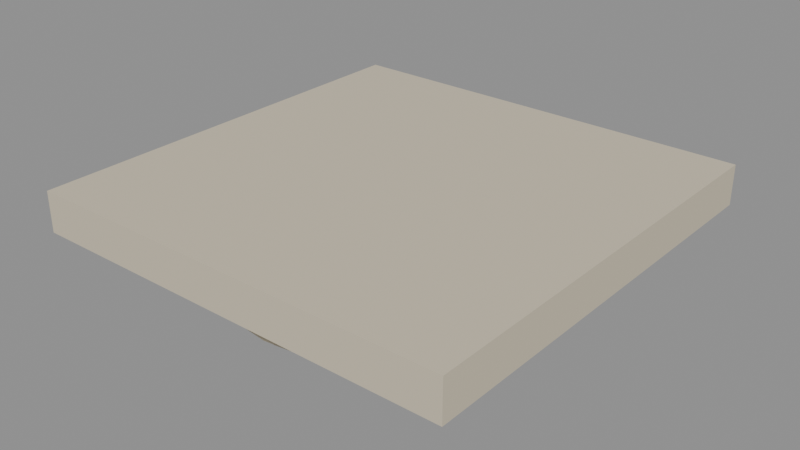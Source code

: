 # Source: waterfront-capital.lod0.blend  (saved by Blender 4.3.34; exported with 4.5.12 LTS)
import bpy
from mathutils import Matrix  # noqa: F401  (used for matrix-valued properties, if any)

bpy.ops.wm.read_factory_settings(use_empty=True)
scene = bpy.context.scene
scene.name = 'Scene'

# ---- materials (node trees are filled in below, after node groups)
mat_landmark_sandstone = bpy.data.materials.new('landmark-sandstone')
mat_landmark_sandstone.use_backface_culling = True

# ---- material node trees
mat_landmark_sandstone.use_nodes = True; mat_landmark_sandstone.node_tree.nodes.clear()
_N = mat_landmark_sandstone.node_tree.nodes; _L = mat_landmark_sandstone.node_tree.links
n0 = _N.new('ShaderNodeBsdfPrincipled'); n0.name = 'Principled BSDF'; n0.location = (10, 300)
n0.inputs[0].default_value = (0.64, 0.57, 0.43, 1.0)
n0.inputs[2].default_value = 0.79
n1 = _N.new('ShaderNodeOutputMaterial'); n1.name = 'Material Output'; n1.location = (300, 300)
_L.new(n0.outputs[0], n1.inputs[0])
n1.is_active_output = True

# ---- meshes
me_capital_necking = bpy.data.meshes.new('capital-necking')
me_capital_necking.from_pydata([(0.6, 0.0, 0.0), (0.5796, -0.1553, 0.0), (0.5196, -0.3, 0.0), (0.4243, -0.4243, 0.0), (0.3, -0.5196, 0.0), (0.1553, -0.5796, 0.0), (3.674e-17, -0.6, 0.0), (-0.1553, -0.5796, 0.0), (-0.3, -0.5196, 0.0), (-0.4243, -0.4243, 0.0), (-0.5196, -0.3, 0.0), (-0.5796, -0.1553, 0.0), (-0.6, -7.348e-17, 0.0), (-0.5796, 0.1553, 0.0), (-0.5196, 0.3, 0.0), (-0.4243, 0.4243, 0.0), (-0.3, 0.5196, 0.0), (-0.1553, 0.5796, 0.0), (-1.102e-16, 0.6, 0.0), (0.1553, 0.5796, 0.0), (0.3, 0.5196, 0.0), (0.4243, 0.4243, 0.0), (0.5196, 0.3, 0.0), (0.5796, 0.1553, 0.0), (0.62, 0.0, 0.07), (0.5989, -0.1605, 0.07), (0.5369, -0.31, 0.07), (0.4384, -0.4384, 0.07), (0.31, -0.5369, 0.07), (0.1605, -0.5989, 0.07), (3.796e-17, -0.62, 0.07), (-0.1605, -0.5989, 0.07), (-0.31, -0.5369, 0.07), (-0.4384, -0.4384, 0.07), (-0.5369, -0.31, 0.07), (-0.5989, -0.1605, 0.07), (-0.62, -7.593e-17, 0.07), (-0.5989, 0.1605, 0.07), (-0.5369, 0.31, 0.07), (-0.4384, 0.4384, 0.07), (-0.31, 0.5369, 0.07), (-0.1605, 0.5989, 0.07), (-1.139e-16, 0.62, 0.07), (0.1605, 0.5989, 0.07), (0.31, 0.5369, 0.07), (0.4384, 0.4384, 0.07), (0.5369, 0.31, 0.07), (0.5989, 0.1605, 0.07), (0.72, 0.0, 0.14), (0.6955, -0.1863, 0.14), (0.6235, -0.36, 0.14), (0.5091, -0.5091, 0.14), (0.36, -0.6235, 0.14), (0.1863, -0.6955, 0.14), (4.409e-17, -0.72, 0.14), (-0.1863, -0.6955, 0.14), (-0.36, -0.6235, 0.14), (-0.5091, -0.5091, 0.14), (-0.6235, -0.36, 0.14), (-0.6955, -0.1863, 0.14), (-0.72, -8.817e-17, 0.14), (-0.6955, 0.1863, 0.14), (-0.6235, 0.36, 0.14), (-0.5091, 0.5091, 0.14), (-0.36, 0.6235, 0.14), (-0.1863, 0.6955, 0.14), (-1.323e-16, 0.72, 0.14), (0.1863, 0.6955, 0.14), (0.36, 0.6235, 0.14), (0.5091, 0.5091, 0.14), (0.6235, 0.36, 0.14), (0.6955, 0.1863, 0.14), (0.77, 0.0, 0.2), (0.7438, -0.1993, 0.2), (0.6668, -0.385, 0.2), (0.5445, -0.5445, 0.2), (0.385, -0.6668, 0.2), (0.1993, -0.7438, 0.2), (4.715e-17, -0.77, 0.2), (-0.1993, -0.7438, 0.2), (-0.385, -0.6668, 0.2), (-0.5445, -0.5445, 0.2), (-0.6668, -0.385, 0.2), (-0.7438, -0.1993, 0.2), (-0.77, -9.43e-17, 0.2), (-0.7438, 0.1993, 0.2), (-0.6668, 0.385, 0.2), (-0.5445, 0.5445, 0.2), (-0.385, 0.6668, 0.2), (-0.1993, 0.7438, 0.2), (-1.414e-16, 0.77, 0.2), (0.1993, 0.7438, 0.2), (0.385, 0.6668, 0.2), (0.5445, 0.5445, 0.2), (0.6668, 0.385, 0.2), (0.7438, 0.1993, 0.2)], [], [(23, 0, 1, 2, 3, 4, 5, 6, 7, 8, 9, 10, 11, 12, 13, 14, 15, 16, 17, 18, 19, 20, 21, 22), (72, 95, 94, 93, 92, 91, 90, 89, 88, 87, 86, 85, 84, 83, 82, 81, 80, 79, 78, 77, 76, 75, 74, 73), (0, 24, 25, 1), (1, 25, 26, 2), (2, 26, 27, 3), (3, 27, 28, 4), (4, 28, 29, 5), (5, 29, 30, 6), (6, 30, 31, 7), (7, 31, 32, 8), (8, 32, 33, 9), (9, 33, 34, 10), (10, 34, 35, 11), (11, 35, 36, 12), (12, 36, 37, 13), (13, 37, 38, 14), (14, 38, 39, 15), (15, 39, 40, 16), (16, 40, 41, 17), (17, 41, 42, 18), (18, 42, 43, 19), (19, 43, 44, 20), (20, 44, 45, 21), (21, 45, 46, 22), (22, 46, 47, 23), (23, 47, 24, 0), (24, 48, 49, 25), (25, 49, 50, 26), (26, 50, 51, 27), (27, 51, 52, 28), (28, 52, 53, 29), (29, 53, 54, 30), (30, 54, 55, 31), (31, 55, 56, 32), (32, 56, 57, 33), (33, 57, 58, 34), (34, 58, 59, 35), (35, 59, 60, 36), (36, 60, 61, 37), (37, 61, 62, 38), (38, 62, 63, 39), (39, 63, 64, 40), (40, 64, 65, 41), (41, 65, 66, 42), (42, 66, 67, 43), (43, 67, 68, 44), (44, 68, 69, 45), (45, 69, 70, 46), (46, 70, 71, 47), (47, 71, 48, 24), (48, 72, 73, 49), (49, 73, 74, 50), (50, 74, 75, 51), (51, 75, 76, 52), (52, 76, 77, 53), (53, 77, 78, 54), (54, 78, 79, 55), (55, 79, 80, 56), (56, 80, 81, 57), (57, 81, 82, 58), (58, 82, 83, 59), (59, 83, 84, 60), (60, 84, 85, 61), (61, 85, 86, 62), (62, 86, 87, 63), (63, 87, 88, 64), (64, 88, 89, 65), (65, 89, 90, 66), (66, 90, 91, 67), (67, 91, 92, 68), (68, 92, 93, 69), (69, 93, 94, 70), (70, 94, 95, 71), (71, 95, 72, 48)])
_uv = me_capital_necking.uv_layers.new(name='UVMap')
_uv.uv.foreach_set('vector', [0.483, -0.1294, 0.5, 0.0, 0.483, 0.1294, 0.433, 0.25, 0.3536, 0.3536, 0.25, 0.433, 0.1294, 0.483, 3.062e-17, 0.5, -0.1294, 0.483, -0.25, 0.433, -0.3536, 0.3536, -0.433, 0.25, -0.483, 0.1294, -0.5, 6.123e-17, -0.483, -0.1294, -0.433, -0.25, -0.3536, -0.3536, -0.25, -0.433, -0.1294, -0.483, -9.185e-17, -0.5, 0.1294, -0.483, 0.25, -0.433, 0.3536, -0.3536, 0.433, -0.25, 0.6417, 0.0, 0.6198, -0.1661, 0.5557, -0.3208, 0.4537, -0.4537, 0.3208, -0.5557, 0.1661, -0.6198, -1.179e-16, -0.6417, -0.1661, -0.6198, -0.3208, -0.5557, -0.4537, -0.4537, -0.5557, -0.3208, -0.6198, -0.1661, -0.6417, 7.858e-17, -0.6198, 0.1661, -0.5557, 0.3208, -0.4537, 0.4537, -0.3208, 0.5557, -0.1661, 0.6198, 3.929e-17, 0.6417, 0.1661, 0.6198, 0.3208, 0.5557, 0.4537, 0.4537, 0.5557, 0.3208, 0.6198, 0.1661, 0.0, 0.0, 0.0, 0.05833, 0.1337, 0.05833, 0.1294, 0.0, 0.1294, 0.0, 0.1337, 0.05833, 0.2583, 0.05833, 0.25, 0.0, 0.25, 0.0, 0.2583, 0.05833, 0.3653, 0.05833, 0.3536, 0.0, 0.3536, 0.0, 0.3653, 0.05833, 0.2583, 0.05833, 0.25, 0.0, 0.25, 0.0, 0.2583, 0.05833, 0.1337, 0.05833, 0.1294, 0.0, 0.1294, 0.0, 0.1337, 0.05833, 3.164e-17, 0.05833, 3.062e-17, 0.0, 3.062e-17, 0.0, 3.164e-17, 0.05833, -0.1337, 0.05833, -0.1294, 0.0, -0.1294, 0.0, -0.1337, 0.05833, -0.2583, 0.05833, -0.25, 0.0, -0.25, 0.0, -0.2583, 0.05833, -0.3653, 0.05833, -0.3536, 0.0, 0.3536, 0.0, 0.3653, 0.05833, 0.2583, 0.05833, 0.25, 0.0, 0.25, 0.0, 0.2583, 0.05833, 0.1337, 0.05833, 0.1294, 0.0, 0.1294, 0.0, 0.1337, 0.05833, 6.327e-17, 0.05833, 6.123e-17, 0.0, 6.123e-17, 0.0, 6.327e-17, 0.05833, -0.1337, 0.05833, -0.1294, 0.0, -0.1294, 0.0, -0.1337, 0.05833, -0.2583, 0.05833, -0.25, 0.0, -0.25, 0.0, -0.2583, 0.05833, -0.3653, 0.05833, -0.3536, 0.0, -0.3536, 0.0, -0.3653, 0.05833, -0.2583, 0.05833, -0.25, 0.0, -0.25, 0.0, -0.2583, 0.05833, -0.1337, 0.05833, -0.1294, 0.0, -0.1294, 0.0, -0.1337, 0.05833, -9.491e-17, 0.05833, -9.185e-17, 0.0, -9.185e-17, 0.0, -9.491e-17, 0.05833, 0.1337, 0.05833, 0.1294, 0.0, 0.1294, 0.0, 0.1337, 0.05833, 0.2583, 0.05833, 0.25, 0.0, 0.25, 0.0, 0.2583, 0.05833, 0.3653, 0.05833, 0.3536, 0.0, -0.3536, 0.0, -0.3653, 0.05833, -0.2583, 0.05833, -0.25, 0.0, -0.25, 0.0, -0.2583, 0.05833, -0.1337, 0.05833, -0.1294, 0.0, -0.1294, 0.0, -0.1337, 0.05833, 0.0, 0.05833, 0.0, 0.0, 0.5167, 0.0, 0.6, 0.0, 0.5796, 0.1553, 0.4991, 0.1337, 0.4991, 0.1337, 0.5796, 0.1553, 0.5196, 0.3, 0.4474, 0.2583, 0.4474, 0.2583, 0.5196, 0.3, 0.4243, 0.4243, 0.3653, 0.3653, 0.3653, 0.3653, 0.4243, 0.4243, 0.3, 0.5196, 0.2583, 0.4474, 0.2583, 0.4474, 0.3, 0.5196, 0.1553, 0.5796, 0.1337, 0.4991, 0.1337, 0.4991, 0.1553, 0.5796, 3.674e-17, 0.6, 3.164e-17, 0.5167, 3.164e-17, 0.5167, 3.674e-17, 0.6, -0.1553, 0.5796, -0.1337, 0.4991, -0.1337, 0.4991, -0.1553, 0.5796, -0.3, 0.5196, -0.2583, 0.4474, -0.2583, 0.4474, -0.3, 0.5196, -0.4243, 0.4243, -0.3653, 0.3653, -0.3653, 0.3653, -0.4243, 0.4243, -0.5196, 0.3, -0.4474, 0.2583, -0.4474, 0.2583, -0.5196, 0.3, -0.5796, 0.1553, -0.4991, 0.1337, -0.4991, 0.1337, -0.5796, 0.1553, -0.6, 7.348e-17, -0.5167, 6.327e-17, -0.5167, 6.327e-17, -0.6, 7.348e-17, -0.5796, -0.1553, -0.4991, -0.1337, -0.4991, -0.1337, -0.5796, -0.1553, -0.5196, -0.3, -0.4474, -0.2583, -0.4474, -0.2583, -0.5196, -0.3, -0.4243, -0.4243, -0.3653, -0.3653, -0.3653, -0.3653, -0.4243, -0.4243, -0.3, -0.5196, -0.2583, -0.4474, -0.2583, -0.4474, -0.3, -0.5196, -0.1553, -0.5796, -0.1337, -0.4991, -0.1337, -0.4991, -0.1553, -0.5796, -1.102e-16, -0.6, -9.491e-17, -0.5167, -9.491e-17, -0.5167, -1.102e-16, -0.6, 0.1553, -0.5796, 0.1337, -0.4991, 0.1337, -0.4991, 0.1553, -0.5796, 0.3, -0.5196, 0.2583, -0.4474, 0.2583, -0.4474, 0.3, -0.5196, 0.4243, -0.4243, 0.3653, -0.3653, 0.3653, -0.3653, 0.4243, -0.4243, 0.5196, -0.3, 0.4474, -0.2583, 0.4474, -0.2583, 0.5196, -0.3, 0.5796, -0.1553, 0.4991, -0.1337, 0.4991, -0.1337, 0.5796, -0.1553, 0.6, 0.0, 0.5167, 0.0, 0.0, 0.1167, 0.0, 0.1667, 0.1661, 0.1667, 0.1553, 0.1167, 0.1553, 0.1167, 0.1661, 0.1667, 0.3208, 0.1667, 0.3, 0.1167, 0.5196, 0.3, 0.5557, 0.3208, 0.4537, 0.4537, 0.4243, 0.4243, 0.4243, 0.4243, 0.4537, 0.4537, 0.3208, 0.5557, 0.3, 0.5196, 0.3, 0.1167, 0.3208, 0.1667, 0.1661, 0.1667, 0.1553, 0.1167, 0.1553, 0.1167, 0.1661, 0.1667, 3.929e-17, 0.1667, 3.674e-17, 0.1167, 3.674e-17, 0.1167, 3.929e-17, 0.1667, -0.1661, 0.1667, -0.1553, 0.1167, -0.1553, 0.1167, -0.1661, 0.1667, -0.3208, 0.1667, -0.3, 0.1167, -0.3, 0.5196, -0.3208, 0.5557, -0.4537, 0.4537, -0.4243, 0.4243, -0.4243, 0.4243, -0.4537, 0.4537, -0.5557, 0.3208, -0.5196, 0.3, 0.3, 0.1167, 0.3208, 0.1667, 0.1661, 0.1667, 0.1553, 0.1167, 0.1553, 0.1167, 0.1661, 0.1667, 7.858e-17, 0.1667, 7.348e-17, 0.1167, 7.348e-17, 0.1167, 7.858e-17, 0.1667, -0.1661, 0.1667, -0.1553, 0.1167, -0.1553, 0.1167, -0.1661, 0.1667, -0.3208, 0.1667, -0.3, 0.1167, -0.5196, -0.3, -0.5557, -0.3208, -0.4537, -0.4537, -0.4243, -0.4243, -0.4243, -0.4243, -0.4537, -0.4537, -0.3208, -0.5557, -0.3, -0.5196, -0.3, 0.1167, -0.3208, 0.1667, -0.1661, 0.1667, -0.1553, 0.1167, -0.1553, 0.1167, -0.1661, 0.1667, -1.179e-16, 0.1667, -1.102e-16, 0.1167, -1.102e-16, 0.1167, -1.179e-16, 0.1667, 0.1661, 0.1667, 0.1553, 0.1167, 0.1553, 0.1167, 0.1661, 0.1667, 0.3208, 0.1667, 0.3, 0.1167, 0.3, -0.5196, 0.3208, -0.5557, 0.4537, -0.4537, 0.4243, -0.4243, 0.4243, -0.4243, 0.4537, -0.4537, 0.5557, -0.3208, 0.5196, -0.3, -0.3, 0.1167, -0.3208, 0.1667, -0.1661, 0.1667, -0.1553, 0.1167, -0.1553, 0.1167, -0.1661, 0.1667, 0.0, 0.1667, 0.0, 0.1167])
me_capital_necking.materials.append(mat_landmark_sandstone)
me_capital_necking.update()
me_capital_abacus = bpy.data.meshes.new('capital-abacus')
me_capital_abacus.from_pydata([(-0.8, 0.8, 0.2), (0.8, 0.8, 0.2), (0.8, 0.8, 0.35), (-0.8, 0.8, 0.35), (-0.8, -0.8, 0.2), (0.8, -0.8, 0.2), (0.8, -0.8, 0.35), (-0.8, -0.8, 0.35)], [], [(0, 3, 2, 1), (4, 5, 6, 7), (0, 1, 5, 4), (1, 2, 6, 5), (2, 3, 7, 6), (3, 0, 4, 7)])
_uv = me_capital_abacus.uv_layers.new(name='UVMap')
_uv.uv.foreach_set('vector', [-0.6667, 0.1667, -0.6667, 0.2917, 0.6667, 0.2917, 0.6667, 0.1667, -0.6667, 0.1667, 0.6667, 0.1667, 0.6667, 0.2917, -0.6667, 0.2917, -0.6667, -0.6667, 0.6667, -0.6667, 0.6667, 0.6667, -0.6667, 0.6667, -0.6667, 0.1667, -0.6667, 0.2917, 0.6667, 0.2917, 0.6667, 0.1667, 0.6667, -0.6667, -0.6667, -0.6667, -0.6667, 0.6667, 0.6667, 0.6667, -0.6667, 0.2917, -0.6667, 0.1667, 0.6667, 0.1667, 0.6667, 0.2917])
me_capital_abacus.materials.append(mat_landmark_sandstone)
me_capital_abacus.update()
me_capital_collar = bpy.data.meshes.new('capital-collar')
me_capital_collar.from_pydata([(0.602, 0.0, 0.015), (0.5815, -0.1558, 0.015), (0.5213, -0.301, 0.015), (0.4257, -0.4257, 0.015), (0.301, -0.5213, 0.015), (0.1558, -0.5815, 0.015), (3.686e-17, -0.602, 0.015), (-0.1558, -0.5815, 0.015), (-0.301, -0.5213, 0.015), (-0.4257, -0.4257, 0.015), (-0.5213, -0.301, 0.015), (-0.5815, -0.1558, 0.015), (-0.602, -7.372e-17, 0.015), (-0.5815, 0.1558, 0.015), (-0.5213, 0.301, 0.015), (-0.4257, 0.4257, 0.015), (-0.301, 0.5213, 0.015), (-0.1558, 0.5815, 0.015), (-1.106e-16, 0.602, 0.015), (0.1558, 0.5815, 0.015), (0.301, 0.5213, 0.015), (0.4257, 0.4257, 0.015), (0.5213, 0.301, 0.015), (0.5815, 0.1558, 0.015), (0.64, 0.0, 0.035), (0.6182, -0.1656, 0.035), (0.5543, -0.32, 0.035), (0.4525, -0.4525, 0.035), (0.32, -0.5543, 0.035), (0.1656, -0.6182, 0.035), (3.919e-17, -0.64, 0.035), (-0.1656, -0.6182, 0.035), (-0.32, -0.5543, 0.035), (-0.4525, -0.4525, 0.035), (-0.5543, -0.32, 0.035), (-0.6182, -0.1656, 0.035), (-0.64, -7.838e-17, 0.035), (-0.6182, 0.1656, 0.035), (-0.5543, 0.32, 0.035), (-0.4525, 0.4525, 0.035), (-0.32, 0.5543, 0.035), (-0.1656, 0.6182, 0.035), (-1.176e-16, 0.64, 0.035), (0.1656, 0.6182, 0.035), (0.32, 0.5543, 0.035), (0.4525, 0.4525, 0.035), (0.5543, 0.32, 0.035), (0.6182, 0.1656, 0.035), (0.64, 0.0, 0.055), (0.6182, -0.1656, 0.055), (0.5543, -0.32, 0.055), (0.4525, -0.4525, 0.055), (0.32, -0.5543, 0.055), (0.1656, -0.6182, 0.055), (3.919e-17, -0.64, 0.055), (-0.1656, -0.6182, 0.055), (-0.32, -0.5543, 0.055), (-0.4525, -0.4525, 0.055), (-0.5543, -0.32, 0.055), (-0.6182, -0.1656, 0.055), (-0.64, -7.838e-17, 0.055), (-0.6182, 0.1656, 0.055), (-0.5543, 0.32, 0.055), (-0.4525, 0.4525, 0.055), (-0.32, 0.5543, 0.055), (-0.1656, 0.6182, 0.055), (-1.176e-16, 0.64, 0.055), (0.1656, 0.6182, 0.055), (0.32, 0.5543, 0.055), (0.4525, 0.4525, 0.055), (0.5543, 0.32, 0.055), (0.6182, 0.1656, 0.055), (0.622, 0.0, 0.07), (0.6008, -0.161, 0.07), (0.5387, -0.311, 0.07), (0.4398, -0.4398, 0.07), (0.311, -0.5387, 0.07), (0.161, -0.6008, 0.07), (3.809e-17, -0.622, 0.07), (-0.161, -0.6008, 0.07), (-0.311, -0.5387, 0.07), (-0.4398, -0.4398, 0.07), (-0.5387, -0.311, 0.07), (-0.6008, -0.161, 0.07), (-0.622, -7.617e-17, 0.07), (-0.6008, 0.161, 0.07), (-0.5387, 0.311, 0.07), (-0.4398, 0.4398, 0.07), (-0.311, 0.5387, 0.07), (-0.161, 0.6008, 0.07), (-1.143e-16, 0.622, 0.07), (0.161, 0.6008, 0.07), (0.311, 0.5387, 0.07), (0.4398, 0.4398, 0.07), (0.5387, 0.311, 0.07), (0.6008, 0.161, 0.07)], [], [(23, 0, 1, 2, 3, 4, 5, 6, 7, 8, 9, 10, 11, 12, 13, 14, 15, 16, 17, 18, 19, 20, 21, 22), (72, 95, 94, 93, 92, 91, 90, 89, 88, 87, 86, 85, 84, 83, 82, 81, 80, 79, 78, 77, 76, 75, 74, 73), (0, 24, 25, 1), (1, 25, 26, 2), (2, 26, 27, 3), (3, 27, 28, 4), (4, 28, 29, 5), (5, 29, 30, 6), (6, 30, 31, 7), (7, 31, 32, 8), (8, 32, 33, 9), (9, 33, 34, 10), (10, 34, 35, 11), (11, 35, 36, 12), (12, 36, 37, 13), (13, 37, 38, 14), (14, 38, 39, 15), (15, 39, 40, 16), (16, 40, 41, 17), (17, 41, 42, 18), (18, 42, 43, 19), (19, 43, 44, 20), (20, 44, 45, 21), (21, 45, 46, 22), (22, 46, 47, 23), (23, 47, 24, 0), (24, 48, 49, 25), (25, 49, 50, 26), (26, 50, 51, 27), (27, 51, 52, 28), (28, 52, 53, 29), (29, 53, 54, 30), (30, 54, 55, 31), (31, 55, 56, 32), (32, 56, 57, 33), (33, 57, 58, 34), (34, 58, 59, 35), (35, 59, 60, 36), (36, 60, 61, 37), (37, 61, 62, 38), (38, 62, 63, 39), (39, 63, 64, 40), (40, 64, 65, 41), (41, 65, 66, 42), (42, 66, 67, 43), (43, 67, 68, 44), (44, 68, 69, 45), (45, 69, 70, 46), (46, 70, 71, 47), (47, 71, 48, 24), (48, 72, 73, 49), (49, 73, 74, 50), (50, 74, 75, 51), (51, 75, 76, 52), (52, 76, 77, 53), (53, 77, 78, 54), (54, 78, 79, 55), (55, 79, 80, 56), (56, 80, 81, 57), (57, 81, 82, 58), (58, 82, 83, 59), (59, 83, 84, 60), (60, 84, 85, 61), (61, 85, 86, 62), (62, 86, 87, 63), (63, 87, 88, 64), (64, 88, 89, 65), (65, 89, 90, 66), (66, 90, 91, 67), (67, 91, 92, 68), (68, 92, 93, 69), (69, 93, 94, 70), (70, 94, 95, 71), (71, 95, 72, 48)])
_uv = me_capital_collar.uv_layers.new(name='UVMap')
_uv.uv.foreach_set('vector', [0.4846, -0.1298, 0.5017, 0.0, 0.4846, 0.1298, 0.4345, 0.2508, 0.3547, 0.3547, 0.2508, 0.4345, 0.1298, 0.4846, 3.072e-17, 0.5017, -0.1298, 0.4846, -0.2508, 0.4345, -0.3547, 0.3547, -0.4345, 0.2508, -0.4846, 0.1298, -0.5017, 6.144e-17, -0.4846, -0.1298, -0.4345, -0.2508, -0.3547, -0.3547, -0.2508, -0.4345, -0.1298, -0.4846, -9.215e-17, -0.5017, 0.1298, -0.4846, 0.2508, -0.4345, 0.3547, -0.3547, 0.4345, -0.2508, 0.5183, 0.0, 0.5007, -0.1342, 0.4489, -0.2592, 0.3665, -0.3665, 0.2592, -0.4489, 0.1342, -0.5007, -9.522e-17, -0.5183, -0.1342, -0.5007, -0.2592, -0.4489, -0.3665, -0.3665, -0.4489, -0.2592, -0.5007, -0.1342, -0.5183, 6.348e-17, -0.5007, 0.1342, -0.4489, 0.2592, -0.3665, 0.3665, -0.2592, 0.4489, -0.1342, 0.5007, 3.174e-17, 0.5183, 0.1342, 0.5007, 0.2592, 0.4489, 0.3665, 0.3665, 0.4489, 0.2592, 0.5007, 0.1342, 0.5017, 0.0, 0.5333, 0.0, 0.5152, 0.138, 0.4846, 0.1298, 0.4846, 0.1298, 0.5152, 0.138, 0.4619, 0.2667, 0.4345, 0.2508, 0.4345, 0.2508, 0.4619, 0.2667, 0.3771, 0.3771, 0.3547, 0.3547, 0.3547, 0.3547, 0.3771, 0.3771, 0.2667, 0.4619, 0.2508, 0.4345, 0.2508, 0.4345, 0.2667, 0.4619, 0.138, 0.5152, 0.1298, 0.4846, 0.1298, 0.4846, 0.138, 0.5152, 3.266e-17, 0.5333, 3.072e-17, 0.5017, 3.072e-17, 0.5017, 3.266e-17, 0.5333, -0.138, 0.5152, -0.1298, 0.4846, -0.1298, 0.4846, -0.138, 0.5152, -0.2667, 0.4619, -0.2508, 0.4345, -0.2508, 0.4345, -0.2667, 0.4619, -0.3771, 0.3771, -0.3547, 0.3547, -0.3547, 0.3547, -0.3771, 0.3771, -0.4619, 0.2667, -0.4345, 0.2508, -0.4345, 0.2508, -0.4619, 0.2667, -0.5152, 0.138, -0.4846, 0.1298, -0.4846, 0.1298, -0.5152, 0.138, -0.5333, 6.531e-17, -0.5017, 6.144e-17, -0.5017, 6.144e-17, -0.5333, 6.531e-17, -0.5152, -0.138, -0.4846, -0.1298, -0.4846, -0.1298, -0.5152, -0.138, -0.4619, -0.2667, -0.4345, -0.2508, -0.4345, -0.2508, -0.4619, -0.2667, -0.3771, -0.3771, -0.3547, -0.3547, -0.3547, -0.3547, -0.3771, -0.3771, -0.2667, -0.4619, -0.2508, -0.4345, -0.2508, -0.4345, -0.2667, -0.4619, -0.138, -0.5152, -0.1298, -0.4846, -0.1298, -0.4846, -0.138, -0.5152, -9.797e-17, -0.5333, -9.215e-17, -0.5017, -9.215e-17, -0.5017, -9.797e-17, -0.5333, 0.138, -0.5152, 0.1298, -0.4846, 0.1298, -0.4846, 0.138, -0.5152, 0.2667, -0.4619, 0.2508, -0.4345, 0.2508, -0.4345, 0.2667, -0.4619, 0.3771, -0.3771, 0.3547, -0.3547, 0.3547, -0.3547, 0.3771, -0.3771, 0.4619, -0.2667, 0.4345, -0.2508, 0.4345, -0.2508, 0.4619, -0.2667, 0.5152, -0.138, 0.4846, -0.1298, 0.4846, -0.1298, 0.5152, -0.138, 0.5333, 0.0, 0.5017, 0.0, 0.0, 0.02917, 0.0, 0.04583, 0.138, 0.04583, 0.138, 0.02917, 0.138, 0.02917, 0.138, 0.04583, 0.2667, 0.04583, 0.2667, 0.02917, 0.2667, 0.02917, 0.2667, 0.04583, 0.3771, 0.04583, 0.3771, 0.02917, 0.3771, 0.02917, 0.3771, 0.04583, 0.2667, 0.04583, 0.2667, 0.02917, 0.2667, 0.02917, 0.2667, 0.04583, 0.138, 0.04583, 0.138, 0.02917, 0.138, 0.02917, 0.138, 0.04583, 3.266e-17, 0.04583, 3.266e-17, 0.02917, 3.266e-17, 0.02917, 3.266e-17, 0.04583, -0.138, 0.04583, -0.138, 0.02917, -0.138, 0.02917, -0.138, 0.04583, -0.2667, 0.04583, -0.2667, 0.02917, -0.2667, 0.02917, -0.2667, 0.04583, -0.3771, 0.04583, -0.3771, 0.02917, 0.3771, 0.02917, 0.3771, 0.04583, 0.2667, 0.04583, 0.2667, 0.02917, 0.2667, 0.02917, 0.2667, 0.04583, 0.138, 0.04583, 0.138, 0.02917, 0.138, 0.02917, 0.138, 0.04583, 6.531e-17, 0.04583, 6.531e-17, 0.02917, 6.531e-17, 0.02917, 6.531e-17, 0.04583, -0.138, 0.04583, -0.138, 0.02917, -0.138, 0.02917, -0.138, 0.04583, -0.2667, 0.04583, -0.2667, 0.02917, -0.2667, 0.02917, -0.2667, 0.04583, -0.3771, 0.04583, -0.3771, 0.02917, -0.3771, 0.02917, -0.3771, 0.04583, -0.2667, 0.04583, -0.2667, 0.02917, -0.2667, 0.02917, -0.2667, 0.04583, -0.138, 0.04583, -0.138, 0.02917, -0.138, 0.02917, -0.138, 0.04583, -9.797e-17, 0.04583, -9.797e-17, 0.02917, -9.797e-17, 0.02917, -9.797e-17, 0.04583, 0.138, 0.04583, 0.138, 0.02917, 0.138, 0.02917, 0.138, 0.04583, 0.2667, 0.04583, 0.2667, 0.02917, 0.2667, 0.02917, 0.2667, 0.04583, 0.3771, 0.04583, 0.3771, 0.02917, -0.3771, 0.02917, -0.3771, 0.04583, -0.2667, 0.04583, -0.2667, 0.02917, -0.2667, 0.02917, -0.2667, 0.04583, -0.138, 0.04583, -0.138, 0.02917, -0.138, 0.02917, -0.138, 0.04583, 0.0, 0.04583, 0.0, 0.02917, 0.5333, 0.0, 0.5183, 0.0, 0.5007, 0.1342, 0.5152, 0.138, 0.5152, 0.138, 0.5007, 0.1342, 0.4489, 0.2592, 0.4619, 0.2667, 0.4619, 0.2667, 0.4489, 0.2592, 0.3665, 0.3665, 0.3771, 0.3771, 0.3771, 0.3771, 0.3665, 0.3665, 0.2592, 0.4489, 0.2667, 0.4619, 0.2667, 0.4619, 0.2592, 0.4489, 0.1342, 0.5007, 0.138, 0.5152, 0.138, 0.5152, 0.1342, 0.5007, 3.174e-17, 0.5183, 3.266e-17, 0.5333, 3.266e-17, 0.5333, 3.174e-17, 0.5183, -0.1342, 0.5007, -0.138, 0.5152, -0.138, 0.5152, -0.1342, 0.5007, -0.2592, 0.4489, -0.2667, 0.4619, -0.2667, 0.4619, -0.2592, 0.4489, -0.3665, 0.3665, -0.3771, 0.3771, -0.3771, 0.3771, -0.3665, 0.3665, -0.4489, 0.2592, -0.4619, 0.2667, -0.4619, 0.2667, -0.4489, 0.2592, -0.5007, 0.1342, -0.5152, 0.138, -0.5152, 0.138, -0.5007, 0.1342, -0.5183, 6.348e-17, -0.5333, 6.531e-17, -0.5333, 6.531e-17, -0.5183, 6.348e-17, -0.5007, -0.1342, -0.5152, -0.138, -0.5152, -0.138, -0.5007, -0.1342, -0.4489, -0.2592, -0.4619, -0.2667, -0.4619, -0.2667, -0.4489, -0.2592, -0.3665, -0.3665, -0.3771, -0.3771, -0.3771, -0.3771, -0.3665, -0.3665, -0.2592, -0.4489, -0.2667, -0.4619, -0.2667, -0.4619, -0.2592, -0.4489, -0.1342, -0.5007, -0.138, -0.5152, -0.138, -0.5152, -0.1342, -0.5007, -9.522e-17, -0.5183, -9.797e-17, -0.5333, -9.797e-17, -0.5333, -9.522e-17, -0.5183, 0.1342, -0.5007, 0.138, -0.5152, 0.138, -0.5152, 0.1342, -0.5007, 0.2592, -0.4489, 0.2667, -0.4619, 0.2667, -0.4619, 0.2592, -0.4489, 0.3665, -0.3665, 0.3771, -0.3771, 0.3771, -0.3771, 0.3665, -0.3665, 0.4489, -0.2592, 0.4619, -0.2667, 0.4619, -0.2667, 0.4489, -0.2592, 0.5007, -0.1342, 0.5152, -0.138, 0.5152, -0.138, 0.5007, -0.1342, 0.5183, 0.0, 0.5333, 0.0])
me_capital_collar.materials.append(mat_landmark_sandstone)
me_capital_collar.update()

# ---- objects
ob_capital_necking = bpy.data.objects.new('capital-necking', me_capital_necking)
ob_capital_abacus = bpy.data.objects.new('capital-abacus', me_capital_abacus)
ob_capital_collar = bpy.data.objects.new('capital-collar', me_capital_collar)

# ---- transforms, parenting, visibility, modifiers, constraints
ob_capital_necking.location = (0.0, 0.0, 0.0)
ob_capital_abacus.location = (0.0, 0.0, 0.0)
ob_capital_collar.location = (0.0, 0.0, 0.0)

# ---- collection membership
scene.collection.objects.link(ob_capital_necking)
scene.collection.objects.link(ob_capital_abacus)
scene.collection.objects.link(ob_capital_collar)

# ---- scene / render settings (as saved in the file)
scene.frame_start = 1; scene.frame_end = 250; scene.frame_set(1)
scene.render.engine = 'BLENDER_EEVEE_NEXT'
bpy.context.view_layer.update()

# ---- added for rendering (the .blend has no active camera and no usable light): camera, sun + grey world if the file has none
cam_auto = bpy.data.cameras.new('AutoCamera')
cam_auto.lens = 50.0
cam_auto.sensor_width = 36.0
cam_auto.clip_end = 1000.0
ob_auto_camera = bpy.data.objects.new('AutoCamera', cam_auto)
scene.collection.objects.link(ob_auto_camera)
ob_auto_camera.location = (2.11844, -2.54213, 1.86975)
ob_auto_camera.rotation_euler = (1.09748, -7.21219e-08, 0.694738)
scene.camera = ob_auto_camera
light_auto_sun = bpy.data.lights.new('AutoSun', 'SUN')
light_auto_sun.energy = 3.0
light_auto_sun.angle = 0.0523599
ob_auto_sun = bpy.data.objects.new('AutoSun', light_auto_sun)
scene.collection.objects.link(ob_auto_sun)
ob_auto_sun.rotation_euler = (0.872665, 0.174533, 0.523599)
if scene.world is None:
    world_auto = bpy.data.worlds.new('AutoWorld')
    world_auto.color = (0.3, 0.3, 0.3)
    scene.world = world_auto
bpy.context.view_layer.update()
